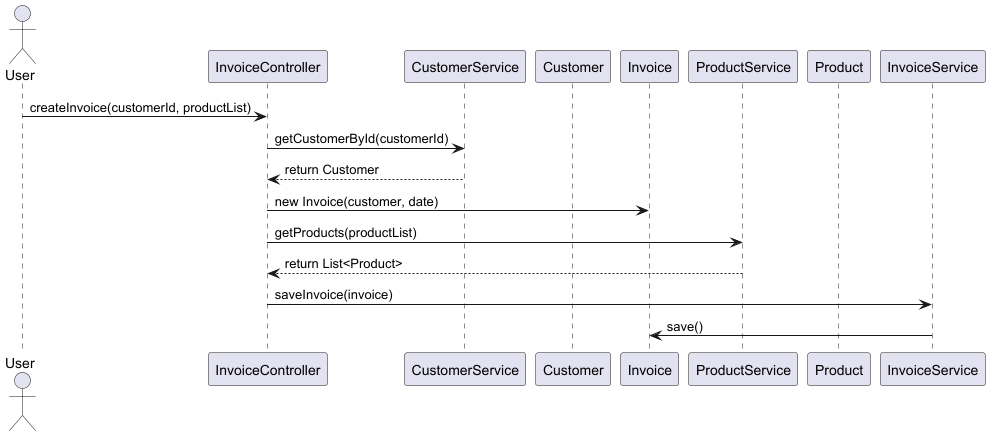

The diagram above was rendered by PlantUML. Its source (embedded in the PNG):
@startuml
actor User
participant InvoiceController
participant CustomerService
participant Customer
participant Invoice
participant ProductService
participant Product
participant InvoiceService

User -> InvoiceController : createInvoice(customerId, productList)
InvoiceController -> CustomerService : getCustomerById(customerId)
CustomerService --> InvoiceController : return Customer
InvoiceController -> Invoice : new Invoice(customer, date)
InvoiceController -> ProductService : getProducts(productList)
ProductService --> InvoiceController : return List<Product>
InvoiceController -> InvoiceService : saveInvoice(invoice)
InvoiceService -> Invoice : save()
@enduml